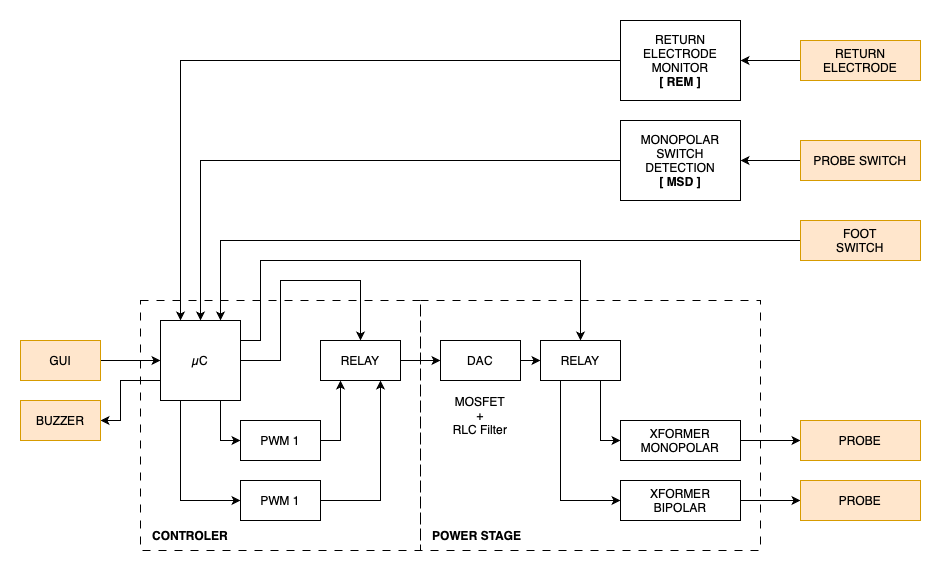

The diagram above was exported from draw.io. Its source (the exported page's mxGraphModel, read from the mxfile embedded in the PNG):
<mxGraphModel dx="2213" dy="924" grid="1" gridSize="10" guides="1" tooltips="1" connect="1" arrows="1" fold="1" page="1" pageScale="1" pageWidth="850" pageHeight="1100" math="0" shadow="0">
  <root>
    <mxCell id="0" />
    <mxCell id="1" parent="0" />
    <mxCell id="2" value="" style="rounded=0;whiteSpace=wrap;html=1;fillColor=none;strokeColor=none;" vertex="1" parent="1">
      <mxGeometry x="-120" y="80" width="940" height="570" as="geometry" />
    </mxCell>
    <mxCell id="3" value="" style="rounded=0;whiteSpace=wrap;html=1;fillColor=none;dashed=1;dashPattern=8 8;" vertex="1" parent="1">
      <mxGeometry x="20" y="380" width="280" height="250" as="geometry" />
    </mxCell>
    <mxCell id="4" value="" style="rounded=0;whiteSpace=wrap;html=1;fillColor=none;dashed=1;dashPattern=8 8;" vertex="1" parent="1">
      <mxGeometry x="300" y="380" width="340" height="250" as="geometry" />
    </mxCell>
    <mxCell id="5" style="edgeStyle=orthogonalEdgeStyle;rounded=0;orthogonalLoop=1;jettySize=auto;html=1;exitX=1;exitY=0.5;exitDx=0;exitDy=0;entryX=0;entryY=0.5;entryDx=0;entryDy=0;" edge="1" source="34" target="37" parent="1">
      <mxGeometry relative="1" as="geometry">
        <mxPoint x="480" y="440" as="sourcePoint" />
        <mxPoint x="520" y="440" as="targetPoint" />
      </mxGeometry>
    </mxCell>
    <mxCell id="6" style="edgeStyle=orthogonalEdgeStyle;rounded=0;orthogonalLoop=1;jettySize=auto;html=1;exitX=1;exitY=0.5;exitDx=0;exitDy=0;entryX=0;entryY=0.5;entryDx=0;entryDy=0;" edge="1" source="33" target="34" parent="1">
      <mxGeometry relative="1" as="geometry">
        <mxPoint x="360" y="440" as="sourcePoint" />
        <mxPoint x="400" y="440" as="targetPoint" />
      </mxGeometry>
    </mxCell>
    <mxCell id="7" style="edgeStyle=orthogonalEdgeStyle;rounded=0;orthogonalLoop=1;jettySize=auto;html=1;exitX=1;exitY=0.25;exitDx=0;exitDy=0;entryX=0.5;entryY=0;entryDx=0;entryDy=0;" edge="1" source="12" target="37" parent="1">
      <mxGeometry relative="1" as="geometry">
        <mxPoint x="560" y="400" as="targetPoint" />
        <Array as="points">
          <mxPoint x="140" y="420" />
          <mxPoint x="140" y="340" />
          <mxPoint x="460" y="340" />
        </Array>
      </mxGeometry>
    </mxCell>
    <mxCell id="8" style="edgeStyle=orthogonalEdgeStyle;rounded=0;orthogonalLoop=1;jettySize=auto;html=1;exitX=0;exitY=0.75;exitDx=0;exitDy=0;entryX=1;entryY=0.5;entryDx=0;entryDy=0;" edge="1" source="12" target="28" parent="1">
      <mxGeometry relative="1" as="geometry">
        <Array as="points">
          <mxPoint y="460" />
          <mxPoint y="500" />
        </Array>
      </mxGeometry>
    </mxCell>
    <mxCell id="9" style="edgeStyle=orthogonalEdgeStyle;rounded=0;orthogonalLoop=1;jettySize=auto;html=1;exitX=0.75;exitY=1;exitDx=0;exitDy=0;entryX=0;entryY=0.5;entryDx=0;entryDy=0;" edge="1" source="12" target="30" parent="1">
      <mxGeometry relative="1" as="geometry" />
    </mxCell>
    <mxCell id="10" style="edgeStyle=orthogonalEdgeStyle;rounded=0;orthogonalLoop=1;jettySize=auto;html=1;exitX=0.25;exitY=1;exitDx=0;exitDy=0;entryX=0;entryY=0.5;entryDx=0;entryDy=0;" edge="1" source="12" target="32" parent="1">
      <mxGeometry relative="1" as="geometry" />
    </mxCell>
    <mxCell id="11" style="edgeStyle=orthogonalEdgeStyle;rounded=0;orthogonalLoop=1;jettySize=auto;html=1;exitX=1;exitY=0.5;exitDx=0;exitDy=0;entryX=0.5;entryY=0;entryDx=0;entryDy=0;" edge="1" source="12" target="33" parent="1">
      <mxGeometry relative="1" as="geometry">
        <Array as="points">
          <mxPoint x="160" y="440" />
          <mxPoint x="160" y="360" />
          <mxPoint x="240" y="360" />
        </Array>
      </mxGeometry>
    </mxCell>
    <mxCell id="12" value="µC" style="rounded=0;whiteSpace=wrap;html=1;" vertex="1" parent="1">
      <mxGeometry x="40" y="400" width="80" height="80" as="geometry" />
    </mxCell>
    <mxCell id="13" style="edgeStyle=orthogonalEdgeStyle;rounded=0;orthogonalLoop=1;jettySize=auto;html=1;exitX=1;exitY=0.5;exitDx=0;exitDy=0;entryX=0;entryY=0.5;entryDx=0;entryDy=0;" edge="1" source="14" target="42" parent="1">
      <mxGeometry relative="1" as="geometry" />
    </mxCell>
    <mxCell id="14" value="XFORMER&lt;div&gt;MONOPOLAR&lt;/div&gt;" style="rounded=0;whiteSpace=wrap;html=1;" vertex="1" parent="1">
      <mxGeometry x="500" y="500" width="120" height="40" as="geometry" />
    </mxCell>
    <mxCell id="15" style="edgeStyle=orthogonalEdgeStyle;rounded=0;orthogonalLoop=1;jettySize=auto;html=1;exitX=1;exitY=0.5;exitDx=0;exitDy=0;" edge="1" source="16" target="43" parent="1">
      <mxGeometry relative="1" as="geometry" />
    </mxCell>
    <mxCell id="16" value="XFORMER&lt;div&gt;BIPOLAR&lt;/div&gt;" style="rounded=0;whiteSpace=wrap;html=1;" vertex="1" parent="1">
      <mxGeometry x="500" y="560" width="120" height="40" as="geometry" />
    </mxCell>
    <mxCell id="17" style="edgeStyle=orthogonalEdgeStyle;rounded=0;orthogonalLoop=1;jettySize=auto;html=1;exitX=0;exitY=0.5;exitDx=0;exitDy=0;entryX=0.5;entryY=0;entryDx=0;entryDy=0;" edge="1" source="18" target="12" parent="1">
      <mxGeometry relative="1" as="geometry" />
    </mxCell>
    <mxCell id="18" value="MONOPOLAR SWITCH DETECTION&lt;div&gt;&lt;b&gt;[ MSD ]&lt;/b&gt;&lt;/div&gt;" style="rounded=0;whiteSpace=wrap;html=1;" vertex="1" parent="1">
      <mxGeometry x="500" y="200" width="120" height="80" as="geometry" />
    </mxCell>
    <mxCell id="19" style="edgeStyle=orthogonalEdgeStyle;rounded=0;orthogonalLoop=1;jettySize=auto;html=1;exitX=0;exitY=0.5;exitDx=0;exitDy=0;entryX=0.25;entryY=0;entryDx=0;entryDy=0;" edge="1" source="20" target="12" parent="1">
      <mxGeometry relative="1" as="geometry" />
    </mxCell>
    <mxCell id="20" value="RETURN ELECTRODE MONITOR&lt;div&gt;&lt;b&gt;[ REM ]&lt;/b&gt;&lt;/div&gt;" style="rounded=0;whiteSpace=wrap;html=1;" vertex="1" parent="1">
      <mxGeometry x="500" y="100" width="120" height="80" as="geometry" />
    </mxCell>
    <mxCell id="21" value="MOSFET&lt;div&gt;+&lt;br&gt;&lt;div&gt;RLC Filter&lt;/div&gt;&lt;/div&gt;" style="text;html=1;align=center;verticalAlign=middle;whiteSpace=wrap;rounded=0;" vertex="1" parent="1">
      <mxGeometry x="320" y="470" width="80" height="50" as="geometry" />
    </mxCell>
    <mxCell id="22" value="CONTROLER" style="text;html=1;align=left;verticalAlign=middle;whiteSpace=wrap;rounded=0;fontStyle=1" vertex="1" parent="1">
      <mxGeometry x="30" y="600" width="110" height="30" as="geometry" />
    </mxCell>
    <mxCell id="23" value="POWER STAGE" style="text;html=1;align=left;verticalAlign=middle;whiteSpace=wrap;rounded=0;fontStyle=1" vertex="1" parent="1">
      <mxGeometry x="310" y="600" width="110" height="30" as="geometry" />
    </mxCell>
    <mxCell id="24" style="edgeStyle=orthogonalEdgeStyle;rounded=0;orthogonalLoop=1;jettySize=auto;html=1;exitX=0;exitY=0.5;exitDx=0;exitDy=0;entryX=0.75;entryY=0;entryDx=0;entryDy=0;" edge="1" source="25" target="12" parent="1">
      <mxGeometry relative="1" as="geometry" />
    </mxCell>
    <mxCell id="25" value="FOOT&lt;div&gt;SWITCH&lt;/div&gt;" style="rounded=0;whiteSpace=wrap;html=1;fillColor=#ffe6cc;strokeColor=#d79b00;" vertex="1" parent="1">
      <mxGeometry x="680" y="300" width="120" height="40" as="geometry" />
    </mxCell>
    <mxCell id="26" style="edgeStyle=orthogonalEdgeStyle;rounded=0;orthogonalLoop=1;jettySize=auto;html=1;exitX=1;exitY=0.5;exitDx=0;exitDy=0;entryX=0;entryY=0.5;entryDx=0;entryDy=0;" edge="1" source="27" target="12" parent="1">
      <mxGeometry relative="1" as="geometry" />
    </mxCell>
    <mxCell id="27" value="GUI" style="rounded=0;whiteSpace=wrap;html=1;fillColor=#ffe6cc;strokeColor=#d79b00;" vertex="1" parent="1">
      <mxGeometry x="-100" y="420" width="80" height="40" as="geometry" />
    </mxCell>
    <mxCell id="28" value="BUZZER" style="rounded=0;whiteSpace=wrap;html=1;fillColor=#ffe6cc;strokeColor=#d79b00;" vertex="1" parent="1">
      <mxGeometry x="-100" y="480" width="80" height="40" as="geometry" />
    </mxCell>
    <mxCell id="29" style="edgeStyle=orthogonalEdgeStyle;rounded=0;orthogonalLoop=1;jettySize=auto;html=1;exitX=1;exitY=0.5;exitDx=0;exitDy=0;entryX=0.25;entryY=1;entryDx=0;entryDy=0;" edge="1" source="30" target="33" parent="1">
      <mxGeometry relative="1" as="geometry">
        <mxPoint x="300" y="480" as="targetPoint" />
      </mxGeometry>
    </mxCell>
    <mxCell id="30" value="PWM 1" style="rounded=0;whiteSpace=wrap;html=1;" vertex="1" parent="1">
      <mxGeometry x="120" y="500" width="80" height="40" as="geometry" />
    </mxCell>
    <mxCell id="31" style="edgeStyle=orthogonalEdgeStyle;rounded=0;orthogonalLoop=1;jettySize=auto;html=1;exitX=1;exitY=0.5;exitDx=0;exitDy=0;entryX=0.75;entryY=1;entryDx=0;entryDy=0;" edge="1" source="32" target="33" parent="1">
      <mxGeometry relative="1" as="geometry">
        <mxPoint x="340" y="480" as="targetPoint" />
      </mxGeometry>
    </mxCell>
    <mxCell id="32" value="PWM 1" style="rounded=0;whiteSpace=wrap;html=1;" vertex="1" parent="1">
      <mxGeometry x="120" y="560" width="80" height="40" as="geometry" />
    </mxCell>
    <mxCell id="33" value="RELAY" style="rounded=0;whiteSpace=wrap;html=1;" vertex="1" parent="1">
      <mxGeometry x="200" y="420" width="80" height="40" as="geometry" />
    </mxCell>
    <mxCell id="34" value="DAC" style="rounded=0;whiteSpace=wrap;html=1;" vertex="1" parent="1">
      <mxGeometry x="320" y="420" width="80" height="40" as="geometry" />
    </mxCell>
    <mxCell id="35" style="edgeStyle=orthogonalEdgeStyle;rounded=0;orthogonalLoop=1;jettySize=auto;html=1;exitX=0.25;exitY=1;exitDx=0;exitDy=0;entryX=0;entryY=0.5;entryDx=0;entryDy=0;" edge="1" source="37" target="16" parent="1">
      <mxGeometry relative="1" as="geometry" />
    </mxCell>
    <mxCell id="36" style="edgeStyle=orthogonalEdgeStyle;rounded=0;orthogonalLoop=1;jettySize=auto;html=1;exitX=0.75;exitY=1;exitDx=0;exitDy=0;entryX=0;entryY=0.5;entryDx=0;entryDy=0;" edge="1" source="37" target="14" parent="1">
      <mxGeometry relative="1" as="geometry" />
    </mxCell>
    <mxCell id="37" value="RELAY" style="rounded=0;whiteSpace=wrap;html=1;" vertex="1" parent="1">
      <mxGeometry x="420" y="420" width="80" height="40" as="geometry" />
    </mxCell>
    <mxCell id="38" style="edgeStyle=orthogonalEdgeStyle;rounded=0;orthogonalLoop=1;jettySize=auto;html=1;exitX=0;exitY=0.5;exitDx=0;exitDy=0;entryX=1;entryY=0.5;entryDx=0;entryDy=0;" edge="1" source="39" target="20" parent="1">
      <mxGeometry relative="1" as="geometry" />
    </mxCell>
    <mxCell id="39" value="RETURN ELECTRODE" style="rounded=0;whiteSpace=wrap;html=1;fillColor=#ffe6cc;strokeColor=#d79b00;" vertex="1" parent="1">
      <mxGeometry x="680" y="120" width="120" height="40" as="geometry" />
    </mxCell>
    <mxCell id="40" style="edgeStyle=orthogonalEdgeStyle;rounded=0;orthogonalLoop=1;jettySize=auto;html=1;exitX=0;exitY=0.5;exitDx=0;exitDy=0;entryX=1;entryY=0.5;entryDx=0;entryDy=0;" edge="1" source="41" target="18" parent="1">
      <mxGeometry relative="1" as="geometry" />
    </mxCell>
    <mxCell id="41" value="PROBE SWITCH" style="rounded=0;whiteSpace=wrap;html=1;fillColor=#ffe6cc;strokeColor=#d79b00;" vertex="1" parent="1">
      <mxGeometry x="680" y="220" width="120" height="40" as="geometry" />
    </mxCell>
    <mxCell id="42" value="PROBE" style="rounded=0;whiteSpace=wrap;html=1;fillColor=#ffe6cc;strokeColor=#d79b00;" vertex="1" parent="1">
      <mxGeometry x="680" y="500" width="120" height="40" as="geometry" />
    </mxCell>
    <mxCell id="43" value="PROBE" style="rounded=0;whiteSpace=wrap;html=1;fillColor=#ffe6cc;strokeColor=#d79b00;" vertex="1" parent="1">
      <mxGeometry x="680" y="560" width="120" height="40" as="geometry" />
    </mxCell>
  </root>
</mxGraphModel>